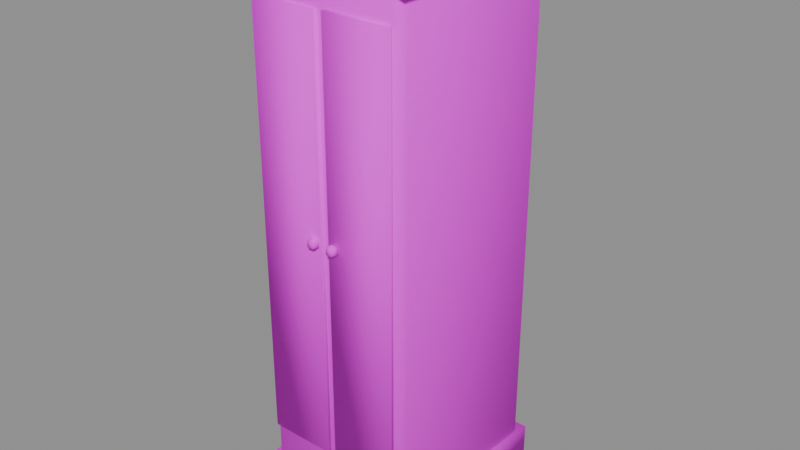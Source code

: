 # Source: PR_Inn_Dolap.blend  (saved by Blender 5.2.45; exported with 4.5.12 LTS)
import bpy
from mathutils import Matrix  # noqa: F401  (used for matrix-valued properties, if any)

bpy.ops.wm.read_factory_settings(use_empty=True)
scene = bpy.context.scene
scene.name = 'Scene'

# ---- images (referenced by path relative to the original .blend; pixels are not part of the script)
import os
ASSET_DIR = os.environ.get("B2B_ASSET_DIR", "")  # directory of the original .blend (textures are referenced by path, not embedded)
HERE = os.path.dirname(os.path.abspath(__file__))  # packed textures are extracted next to this script under _unpacked/

def load_image(name, relpath, width, height, colorspace="sRGB"):
    """Load a texture the original file referenced (path relative to the .blend, or extracted next to this script)."""
    p = next((c for c in (os.path.join(HERE, relpath), os.path.join(ASSET_DIR, relpath)) if relpath and os.path.exists(c)), "")
    if p:
        img = bpy.data.images.load(p, check_existing=True)
        img.name = name
    else:  # same state as the original file: an image datablock whose file is absent (Cycles renders it pink)
        img = bpy.data.images.new(name, width, height)
        img.source = "FILE"
        img.filepath = "//" + (relpath or name)
    img.colorspace_settings.name = colorspace
    return img
img_t_palette_main = load_image('T_Palette_Main', 'T_Palette_Main.png', 1024, 1024, 'sRGB')

# ---- materials (node trees are filled in below, after node groups)
mat_m_palette = bpy.data.materials.new('M_Palette')

# ---- material node trees
mat_m_palette.use_nodes = True; mat_m_palette.node_tree.nodes.clear()
_N = mat_m_palette.node_tree.nodes; _L = mat_m_palette.node_tree.links
n0 = _N.new('ShaderNodeBsdfPrincipled'); n0.name = 'Principled BSDF'; n0.location = (-200, 100)
n0.inputs[2].default_value = 0.75
n0.inputs[10].default_value = 0.005
n0.inputs[13].default_value = 0.2
n1 = _N.new('ShaderNodeOutputMaterial'); n1.name = 'Material Output'; n1.location = (200, 100)
n2 = _N.new('ShaderNodeTexImage'); n2.name = 'Image Texture'; n2.location = (0, 0)
n2.image = img_t_palette_main
n2.interpolation = 'Closest'
_L.new(n0.outputs[0], n1.inputs[0])
_L.new(n2.outputs[0], n0.inputs[0])
n1.is_active_output = True

# ---- meshes
me_pr_inn_dolap = bpy.data.meshes.new('PR_Inn_Dolap')
me_pr_inn_dolap.from_pydata([(-0.17, -0.205, 0.06), (-0.17, -0.225, 0.08), (-0.19, -0.205, 0.08), (-0.17, -0.225, 1.24), (-0.17, -0.205, 1.26), (-0.19, -0.205, 1.24), (-0.17, 0.205, 0.06), (-0.19, 0.205, 0.08), (-0.17, 0.225, 0.08), (-0.17, 0.205, 1.26), (-0.17, 0.225, 1.24), (-0.19, 0.205, 1.24), (0.17, -0.205, 0.06), (0.19, -0.205, 0.08), (0.17, -0.225, 0.08), (0.17, -0.205, 1.26), (0.17, -0.225, 1.24), (0.19, -0.205, 1.24), (0.17, 0.205, 0.06), (0.17, 0.225, 0.08), (0.19, 0.205, 0.08), (0.17, 0.205, 1.26), (0.19, 0.205, 1.24), (0.17, 0.225, 1.24), (-0.21, -0.24, 1.25), (-0.21, -0.25, 1.26), (-0.22, -0.24, 1.26), (-0.21, -0.25, 1.3), (-0.21, -0.24, 1.31), (-0.22, -0.24, 1.3), (-0.21, 0.24, 1.25), (-0.22, 0.24, 1.26), (-0.21, 0.25, 1.26), (-0.21, 0.24, 1.31), (-0.21, 0.25, 1.3), (-0.22, 0.24, 1.3), (0.21, -0.24, 1.25), (0.22, -0.24, 1.26), (0.21, -0.25, 1.26), (0.21, -0.24, 1.31), (0.21, -0.25, 1.3), (0.22, -0.24, 1.3), (0.21, 0.24, 1.25), (0.21, 0.25, 1.26), (0.22, 0.24, 1.26), (0.21, 0.24, 1.31), (0.22, 0.24, 1.3), (0.21, 0.25, 1.3), (-0.2, -0.235, 0.0), (-0.2, -0.235, 0.08), (-0.2, 0.235, 0.0), (-0.2, 0.235, 0.08), (0.2, -0.235, 0.0), (0.2, -0.235, 0.08), (0.2, 0.235, 0.0), (0.2, 0.235, 0.08), (-0.17, -0.233, 0.18), (-0.17, -0.233, 1.18), (-0.17, -0.223, 0.18), (-0.17, -0.223, 1.18), (-0.01, -0.233, 0.18), (-0.01, -0.233, 1.18), (-0.01, -0.223, 0.18), (-0.01, -0.223, 1.18), (-0.025, -0.24, 0.714), (-0.025, -0.2279, 0.693), (-0.025, -0.24, 0.686), (-0.01347, -0.2363, 0.707), (-0.01347, -0.2363, 0.693), (-0.01787, -0.2498, 0.707), (-0.01787, -0.2498, 0.693), (-0.03213, -0.2498, 0.707), (-0.03213, -0.2498, 0.693), (-0.03653, -0.2363, 0.707), (-0.03653, -0.2363, 0.693), (-0.025, -0.2279, 0.707), (0.01, -0.233, 0.18), (0.01, -0.233, 1.18), (0.01, -0.223, 0.18), (0.01, -0.223, 1.18), (0.17, -0.233, 0.18), (0.17, -0.233, 1.18), (0.17, -0.223, 0.18), (0.17, -0.223, 1.18), (0.025, -0.24, 0.714), (0.025, -0.2279, 0.693), (0.025, -0.24, 0.686), (0.03653, -0.2363, 0.707), (0.03653, -0.2363, 0.693), (0.03213, -0.2498, 0.707), (0.03213, -0.2498, 0.693), (0.01787, -0.2498, 0.707), (0.01787, -0.2498, 0.693), (0.01347, -0.2363, 0.707), (0.01347, -0.2363, 0.693), (0.025, -0.2279, 0.707)], [], [(0, 1, 2), (3, 4, 5), (6, 7, 8), (9, 10, 11), (12, 13, 14), (15, 16, 17), (18, 19, 20), (21, 22, 23), (6, 0, 2, 7), (1, 3, 5, 2), (4, 9, 11, 5), (10, 8, 7, 11), (18, 6, 8, 19), (9, 21, 23, 10), (22, 20, 19, 23), (12, 18, 20, 13), (21, 15, 17, 22), (16, 14, 13, 17), (0, 12, 14, 1), (15, 4, 3, 16), (6, 18, 12, 0), (2, 5, 11, 7), (14, 16, 3, 1), (21, 9, 4, 15), (8, 10, 23, 19), (20, 22, 17, 13), (24, 25, 26), (27, 28, 29), (30, 31, 32), (33, 34, 35), (36, 37, 38), (39, 40, 41), (42, 43, 44), (45, 46, 47), (30, 24, 26, 31), (25, 27, 29, 26), (28, 33, 35, 29), (34, 32, 31, 35), (42, 30, 32, 43), (33, 45, 47, 34), (46, 44, 43, 47), (36, 42, 44, 37), (45, 39, 41, 46), (40, 38, 37, 41), (24, 36, 38, 25), (39, 28, 27, 40), (30, 42, 36, 24), (26, 29, 35, 31), (38, 40, 27, 25), (45, 33, 28, 39), (32, 34, 47, 43), (44, 46, 41, 37), (48, 49, 51, 50), (50, 51, 55, 54), (54, 55, 53, 52), (52, 53, 49, 48), (50, 54, 52, 48), (55, 51, 49, 53), (56, 57, 59, 58), (58, 59, 63, 62), (62, 63, 61, 60), (60, 61, 57, 56), (58, 62, 60, 56), (63, 59, 57, 61), (66, 65, 68), (65, 75, 67, 68), (75, 64, 67), (66, 68, 70), (68, 67, 69, 70), (67, 64, 69), (66, 70, 72), (70, 69, 71, 72), (69, 64, 71), (66, 72, 74), (72, 71, 73, 74), (71, 64, 73), (66, 74, 65), (74, 73, 75, 65), (73, 64, 75), (76, 77, 79, 78), (78, 79, 83, 82), (82, 83, 81, 80), (80, 81, 77, 76), (78, 82, 80, 76), (83, 79, 77, 81), (86, 85, 88), (85, 95, 87, 88), (95, 84, 87), (86, 88, 90), (88, 87, 89, 90), (87, 84, 89), (86, 90, 92), (90, 89, 91, 92), (89, 84, 91), (86, 92, 94), (92, 91, 93, 94), (91, 84, 93), (86, 94, 85), (94, 93, 95, 85), (93, 84, 95)])
me_pr_inn_dolap.polygons.foreach_set('use_smooth', [True] * 100)
_k = set([(0, 1), (0, 2), (0, 6), (0, 12), (1, 2), (1, 3), (1, 14), (2, 5), (2, 7), (3, 4), (3, 5), (3, 16), (4, 5), (4, 9), (4, 15), (5, 11), (6, 7), (6, 8), (6, 18), (7, 8), (7, 11), (8, 10), (8, 19), (9, 10), (9, 11), (9, 21), (10, 11), (10, 23), (12, 13), (12, 14), (12, 18), (13, 14), (13, 17), (13, 20), (14, 16), (15, 16), (15, 17), (15, 21), (16, 17), (17, 22), (18, 19), (18, 20), (19, 20), (19, 23), (20, 22), (21, 22), (21, 23), (22, 23), (24, 25), (24, 26), (24, 30), (24, 36), (25, 26), (25, 27), (25, 38), (26, 29), (26, 31), (27, 28), (27, 29), (27, 40), (28, 29), (28, 33), (28, 39), (29, 35), (30, 31), (30, 32), (30, 42), (31, 32), (31, 35), (32, 34), (32, 43), (33, 34), (33, 35), (33, 45), (34, 35), (34, 47), (36, 37), (36, 38), (36, 42), (37, 38), (37, 41), (37, 44), (38, 40), (39, 40), (39, 41), (39, 45), (40, 41), (41, 46), (42, 43), (42, 44), (43, 44), (43, 47), (44, 46), (45, 46), (45, 47), (46, 47), (48, 49), (48, 50), (48, 52), (49, 51), (49, 53), (50, 51), (50, 54), (51, 55), (52, 53), (52, 54), (53, 55), (54, 55), (56, 57), (56, 58), (56, 60), (57, 59), (57, 61), (58, 59), (58, 62), (59, 63), (60, 61), (60, 62), (61, 63), (62, 63), (64, 67), (64, 69), (64, 71), (64, 73), (64, 75), (65, 66), (65, 68), (65, 74), (65, 75), (66, 68), (66, 70), (66, 72), (66, 74), (67, 68), (67, 69), (67, 75), (68, 70), (69, 70), (69, 71), (70, 72), (71, 72), (71, 73), (72, 74), (73, 74), (73, 75), (76, 77), (76, 78), (76, 80), (77, 79), (77, 81), (78, 79), (78, 82), (79, 83), (80, 81), (80, 82), (81, 83), (82, 83), (84, 87), (84, 89), (84, 91), (84, 93), (84, 95), (85, 86), (85, 88), (85, 94), (85, 95), (86, 88), (86, 90), (86, 92), (86, 94), (87, 88), (87, 89), (87, 95), (88, 90), (89, 90), (89, 91), (90, 92), (91, 92), (91, 93), (92, 94), (93, 94), (93, 95)])
me_pr_inn_dolap.attributes.new('sharp_edge', 'BOOLEAN', 'EDGE').data.foreach_set('value', [ (min(e.vertices), max(e.vertices)) in _k for e in me_pr_inn_dolap.edges])
_uv = me_pr_inn_dolap.uv_layers.new(name='UVMap')
_uv.uv.foreach_set('vector', [0.03125, 0.9688, 0.03125, 0.9688, 0.03125, 0.9688, 0.03125, 0.9688, 0.03125, 0.9688, 0.03125, 0.9688, 0.03125, 0.9688, 0.03125, 0.9688, 0.03125, 0.9688, 0.03125, 0.9688, 0.03125, 0.9688, 0.03125, 0.9688, 0.03125, 0.9688, 0.03125, 0.9688, 0.03125, 0.9688, 0.03125, 0.9688, 0.03125, 0.9688, 0.03125, 0.9688, 0.03125, 0.9688, 0.03125, 0.9688, 0.03125, 0.9688, 0.03125, 0.9688, 0.03125, 0.9688, 0.03125, 0.9688, 0.03125, 0.9688, 0.03125, 0.9688, 0.03125, 0.9688, 0.03125, 0.9688, 0.03125, 0.9688, 0.03125, 0.9688, 0.03125, 0.9688, 0.03125, 0.9688, 0.03125, 0.9688, 0.03125, 0.9688, 0.03125, 0.9688, 0.03125, 0.9688, 0.03125, 0.9688, 0.03125, 0.9688, 0.03125, 0.9688, 0.03125, 0.9688, 0.03125, 0.9688, 0.03125, 0.9688, 0.03125, 0.9688, 0.03125, 0.9688, 0.03125, 0.9688, 0.03125, 0.9688, 0.03125, 0.9688, 0.03125, 0.9688, 0.03125, 0.9688, 0.03125, 0.9688, 0.03125, 0.9688, 0.03125, 0.9688, 0.03125, 0.9688, 0.03125, 0.9688, 0.03125, 0.9688, 0.03125, 0.9688, 0.03125, 0.9688, 0.03125, 0.9688, 0.03125, 0.9688, 0.03125, 0.9688, 0.03125, 0.9688, 0.03125, 0.9688, 0.03125, 0.9688, 0.03125, 0.9688, 0.03125, 0.9688, 0.03125, 0.9688, 0.03125, 0.9688, 0.03125, 0.9688, 0.03125, 0.9688, 0.03125, 0.9688, 0.03125, 0.9688, 0.03125, 0.9688, 0.03125, 0.9688, 0.03125, 0.9688, 0.03125, 0.9688, 0.03125, 0.9688, 0.03125, 0.9688, 0.03125, 0.9688, 0.03125, 0.9688, 0.03125, 0.9688, 0.03125, 0.9688, 0.03125, 0.9688, 0.03125, 0.9688, 0.03125, 0.9688, 0.03125, 0.9688, 0.03125, 0.9688, 0.03125, 0.9688, 0.03125, 0.9688, 0.03125, 0.9688, 0.03125, 0.9688, 0.03125, 0.9688, 0.03125, 0.9688, 0.03125, 0.9688, 0.03125, 0.9688, 0.03125, 0.9688, 0.03125, 0.9688, 0.09375, 0.9688, 0.09375, 0.9688, 0.09375, 0.9687, 0.09375, 0.9688, 0.09375, 0.9688, 0.09375, 0.9687, 0.09375, 0.9688, 0.09375, 0.9687, 0.09375, 0.9688, 0.09375, 0.9687, 0.09375, 0.9688, 0.09375, 0.9688, 0.09375, 0.9688, 0.09375, 0.9687, 0.09375, 0.9688, 0.09375, 0.9688, 0.09375, 0.9688, 0.09375, 0.9688, 0.09375, 0.9687, 0.09375, 0.9688, 0.09375, 0.9687, 0.09375, 0.9688, 0.09375, 0.9687, 0.09375, 0.9688, 0.09375, 0.9688, 0.09375, 0.9688, 0.09375, 0.9687, 0.09375, 0.9687, 0.09375, 0.9688, 0.09375, 0.9688, 0.09375, 0.9687, 0.09375, 0.9687, 0.09375, 0.9688, 0.09375, 0.9687, 0.09375, 0.9688, 0.09375, 0.9687, 0.09375, 0.9688, 0.09375, 0.9688, 0.09375, 0.9687, 0.09375, 0.9688, 0.09375, 0.9687, 0.09375, 0.9688, 0.09375, 0.9688, 0.09375, 0.9688, 0.09375, 0.9687, 0.09375, 0.9688, 0.09375, 0.9688, 0.09375, 0.9688, 0.09375, 0.9687, 0.09375, 0.9687, 0.09375, 0.9688, 0.09375, 0.9688, 0.09375, 0.9688, 0.09375, 0.9687, 0.09375, 0.9687, 0.09375, 0.9687, 0.09375, 0.9688, 0.09375, 0.9688, 0.09375, 0.9688, 0.09375, 0.9687, 0.09375, 0.9688, 0.09375, 0.9688, 0.09375, 0.9687, 0.09375, 0.9688, 0.09375, 0.9688, 0.09375, 0.9688, 0.09375, 0.9688, 0.09375, 0.9688, 0.09375, 0.9688, 0.09375, 0.9688, 0.09375, 0.9688, 0.09375, 0.9688, 0.09375, 0.9688, 0.09375, 0.9687, 0.09375, 0.9688, 0.09375, 0.9688, 0.09375, 0.9687, 0.09375, 0.9687, 0.09375, 0.9688, 0.09375, 0.9687, 0.09375, 0.9688, 0.09375, 0.9688, 0.09375, 0.9688, 0.09375, 0.9688, 0.09375, 0.9688, 0.09375, 0.9687, 0.09375, 0.9688, 0.09375, 0.9688, 0.09375, 0.9688, 0.09375, 0.9688, 0.09375, 0.9688, 0.09375, 0.9688, 0.09375, 0.9687, 0.09375, 0.9687, 0.09375, 0.9688, 0.09375, 0.9687, 0.09375, 0.9688, 0.09375, 0.9688, 0.09375, 0.9688, 0.09375, 0.9688, 0.09375, 0.9688, 0.09375, 0.9688, 0.09375, 0.9688, 0.09375, 0.9688, 0.09375, 0.9688, 0.09375, 0.9688, 0.09375, 0.9688, 0.09375, 0.9688, 0.09375, 0.9688, 0.09375, 0.9688, 0.09375, 0.9688, 0.09375, 0.9688, 0.09375, 0.9688, 0.09375, 0.9688, 0.09375, 0.9688, 0.09375, 0.9688, 0.09375, 0.9688, 0.09375, 0.9688, 0.09375, 0.9688, 0.09375, 0.9688, 0.09375, 0.9688, 0.09375, 0.9688, 0.09375, 0.9688, 0.09375, 0.9688, 0.09375, 0.9688, 0.09375, 0.9688, 0.09375, 0.9688, 0.09375, 0.9688, 0.09375, 0.9688, 0.09375, 0.9688, 0.09375, 0.9688, 0.09375, 0.9688, 0.09375, 0.9688, 0.09375, 0.9688, 0.09375, 0.9688, 0.09375, 0.9688, 0.09375, 0.9688, 0.09375, 0.9688, 0.09375, 0.9688, 0.09375, 0.9688, 0.09375, 0.9688, 0.09375, 0.9688, 0.09375, 0.9688, 0.09375, 0.9688, 0.4688, 0.8438, 0.4688, 0.8438, 0.4688, 0.8438, 0.4688, 0.8438, 0.4688, 0.8438, 0.4688, 0.8438, 0.4688, 0.8438, 0.4688, 0.8438, 0.4688, 0.8438, 0.4688, 0.8438, 0.4688, 0.8438, 0.4688, 0.8438, 0.4688, 0.8438, 0.4688, 0.8438, 0.4688, 0.8438, 0.4688, 0.8438, 0.4688, 0.8438, 0.4688, 0.8438, 0.4688, 0.8438, 0.4688, 0.8438, 0.4688, 0.8438, 0.4688, 0.8438, 0.4688, 0.8438, 0.4688, 0.8438, 0.4688, 0.8438, 0.4688, 0.8438, 0.4688, 0.8438, 0.4688, 0.8438, 0.4688, 0.8438, 0.4688, 0.8438, 0.4688, 0.8438, 0.4688, 0.8438, 0.4688, 0.8438, 0.4688, 0.8438, 0.4688, 0.8438, 0.4688, 0.8438, 0.4688, 0.8438, 0.4688, 0.8438, 0.4688, 0.8438, 0.4688, 0.8438, 0.4688, 0.8438, 0.4688, 0.8438, 0.4688, 0.8438, 0.4688, 0.8438, 0.4688, 0.8438, 0.4688, 0.8438, 0.4688, 0.8438, 0.4688, 0.8438, 0.4688, 0.8438, 0.4688, 0.8438, 0.09375, 0.9688, 0.09375, 0.9688, 0.09375, 0.9688, 0.09375, 0.9688, 0.09375, 0.9688, 0.09375, 0.9688, 0.09375, 0.9688, 0.09375, 0.9688, 0.09375, 0.9688, 0.09375, 0.9688, 0.09375, 0.9688, 0.09375, 0.9688, 0.09375, 0.9688, 0.09375, 0.9688, 0.09375, 0.9688, 0.09375, 0.9688, 0.09375, 0.9688, 0.09375, 0.9688, 0.09375, 0.9688, 0.09375, 0.9688, 0.09375, 0.9688, 0.09375, 0.9688, 0.09375, 0.9688, 0.09375, 0.9688, 0.4688, 0.8438, 0.4688, 0.8438, 0.4688, 0.8438, 0.4688, 0.8438, 0.4688, 0.8438, 0.4688, 0.8438, 0.4688, 0.8438, 0.4688, 0.8438, 0.4688, 0.8438, 0.4688, 0.8438, 0.4688, 0.8438, 0.4688, 0.8438, 0.4688, 0.8438, 0.4688, 0.8438, 0.4688, 0.8438, 0.4688, 0.8438, 0.4688, 0.8438, 0.4688, 0.8438, 0.4688, 0.8438, 0.4688, 0.8438, 0.4688, 0.8438, 0.4688, 0.8438, 0.4688, 0.8438, 0.4688, 0.8438, 0.4688, 0.8438, 0.4688, 0.8438, 0.4688, 0.8438, 0.4688, 0.8438, 0.4688, 0.8438, 0.4688, 0.8438, 0.4688, 0.8438, 0.4688, 0.8438, 0.4688, 0.8438, 0.4688, 0.8438, 0.4688, 0.8438, 0.4688, 0.8438, 0.4688, 0.8438, 0.4688, 0.8438, 0.4688, 0.8438, 0.4688, 0.8438, 0.4688, 0.8438, 0.4688, 0.8438, 0.4688, 0.8438, 0.4688, 0.8438, 0.4688, 0.8438, 0.4688, 0.8438, 0.4688, 0.8438, 0.4688, 0.8438, 0.4688, 0.8438, 0.4688, 0.8438])
me_pr_inn_dolap.materials.append(mat_m_palette)
me_pr_inn_dolap.update()

# ---- objects
ob_pr_inn_dolap = bpy.data.objects.new('PR_Inn_Dolap', me_pr_inn_dolap)

# ---- transforms, parenting, visibility, modifiers, constraints
ob_pr_inn_dolap.location = (0.0, 0.0, 0.0)

# ---- collection membership
scene.collection.objects.link(ob_pr_inn_dolap)

# ---- scene / render settings (as saved in the file)
scene.frame_start = 1; scene.frame_end = 250; scene.frame_set(1)
scene.render.engine = 'BLENDER_EEVEE_NEXT'
scene.render.bake_bias = 0.0
scene.render.bake_samples = 0
scene.render.compositor_device = 'GPU'
scene.eevee.use_volume_custom_range = False
scene.eevee.fast_gi_thickness_near = 0.1
scene.eevee.fast_gi_thickness_far = 0.0
scene.eevee.ray_tracing_options.screen_trace_thickness = 0.1
bpy.context.view_layer.update()

# ---- added for rendering (the .blend has no active camera and no usable light): camera, sun + grey world if the file has none
cam_auto = bpy.data.cameras.new('AutoCamera')
cam_auto.lens = 50.0
cam_auto.sensor_width = 36.0
cam_auto.clip_end = 1000.0
ob_auto_camera = bpy.data.objects.new('AutoCamera', cam_auto)
scene.collection.objects.link(ob_auto_camera)
ob_auto_camera.location = (1.3597, -1.63164, 1.74276)
ob_auto_camera.rotation_euler = (1.09748, -7.21219e-08, 0.694738)
scene.camera = ob_auto_camera
light_auto_sun = bpy.data.lights.new('AutoSun', 'SUN')
light_auto_sun.energy = 3.0
light_auto_sun.angle = 0.0523599
ob_auto_sun = bpy.data.objects.new('AutoSun', light_auto_sun)
scene.collection.objects.link(ob_auto_sun)
ob_auto_sun.rotation_euler = (0.872665, 0.174533, 0.523599)
if scene.world is None:
    world_auto = bpy.data.worlds.new('AutoWorld')
    world_auto.color = (0.3, 0.3, 0.3)
    scene.world = world_auto
bpy.context.view_layer.update()

